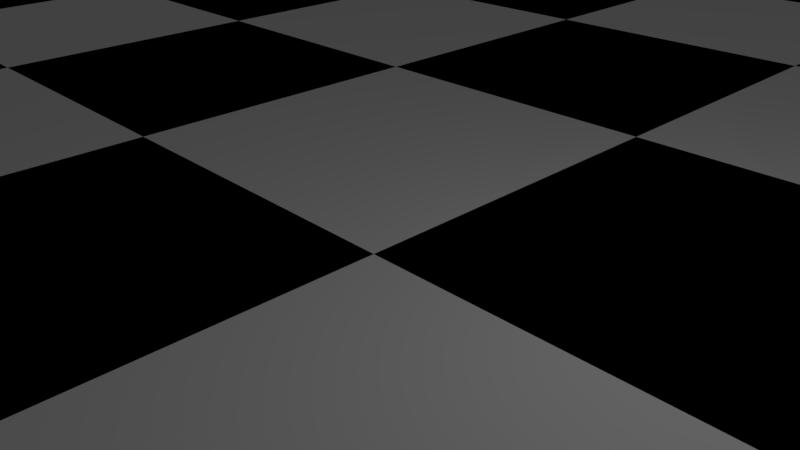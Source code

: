 # Source: course4_75_chessscene.blend  (saved by Blender 2.77.0; exported with 4.5.12 LTS)
import bpy
from mathutils import Matrix  # noqa: F401  (used for matrix-valued properties, if any)

bpy.ops.wm.read_factory_settings(use_empty=True)
scene = bpy.context.scene
scene.name = 'Scene'

# ---- collections
col_collection_1 = bpy.data.collections.new('Collection 1'); scene.collection.children.link(col_collection_1)

# ---- materials (node trees are filled in below, after node groups)
mat_cb_white = bpy.data.materials.new('cb_white')
mat_cb_white.alpha_threshold = 0.0
mat_cb_white.use_transparent_shadow = False
mat_cb_white.diffuse_color = (1.0, 1.0, 1.0, 1.0)
mat_cb_white.roughness = 0.5
mat_cb_white.line_color = (0.0, 0.0, 0.0, 1.0)
mat_cb_black = bpy.data.materials.new('cb_black')
mat_cb_black.alpha_threshold = 0.0
mat_cb_black.use_transparent_shadow = False
mat_cb_black.diffuse_color = (0.0, 0.0, 0.0, 1.0)
mat_cb_black.roughness = 0.5

# ---- material node trees

# ---- world
world_world = bpy.data.worlds.new('World'); scene.world = world_world
world_world.color = (0.05088, 0.05088, 0.05088)
world_world.use_sun_shadow = False
world_world.sun_shadow_jitter_overblur = 0.0
world_world.cycles.sampling_method = 'MANUAL'

# ---- cameras
cam_camera = bpy.data.cameras.new('Camera')
cam_camera.clip_end = 100.0
cam_camera.lens = 35.0
cam_camera.sensor_width = 32.0
cam_camera.sensor_height = 18.0
cam_camera.ortho_scale = 7.314
cam_camera.dof.focus_distance = 0.0
cam_camera.dof.aperture_fstop = 128.0

# ---- lights
light_lamp = bpy.data.lights.new('Lamp', 'POINT')
light_lamp.transmission_factor = 0.0
light_lamp.cutoff_distance = 30.0
light_lamp.energy = 100.0
light_lamp.shadow_buffer_clip_start = 1.001
light_lamp.shadow_soft_size = 0.1
light_lamp.shadow_maximum_resolution = 0.006
light_lamp.use_absolute_resolution = True

# ---- meshes
me_cylinder_000 = bpy.data.meshes.new('Cylinder.000')
me_cylinder_000.from_pydata([(-0.1023, 0.02063, 8.152), (-0.07233, 0.01459, 8.314), (-0.04083, 0.06146, 8.314), (-0.05774, 0.08691, 8.152), (-0.07233, 0.01459, 7.991), (-0.04083, 0.06146, 7.991), (-0.08691, -0.05774, 8.152), (-0.06146, -0.04083, 8.314), (1.344e-09, -6.851e-09, 8.381), (0.01459, 0.07233, 8.314), (0.02063, 0.1023, 8.152), (-0.01985, 0.004004, 7.942), (-0.01121, 0.01687, 7.942), (-0.01126, 0.01683, 7.942), (-0.06146, -0.04083, 7.991), (0.01459, 0.07233, 7.991), (-0.02063, -0.1023, 8.152), (-0.01459, -0.07233, 8.314), (0.06146, 0.04083, 8.314), (0.08691, 0.05774, 8.152), (-0.021, 0.004163, 7.941), (-0.01987, 0.003938, 7.942), (-0.01668, 0.02493, 7.93), (-0.01687, -0.01121, 7.942), (0.004004, 0.01985, 7.942), (0.003939, 0.01987, 7.942), (0.05303, 0.2675, 7.634), (0.03825, 0.2646, 7.634), (-0.01459, -0.07233, 7.991), (0.06146, 0.04083, 7.991), (0.05774, -0.08691, 8.152), (0.04083, -0.06146, 8.314), (0.07233, -0.01459, 8.314), (0.1023, -0.02063, 8.152), (-0.02471, -0.01654, 7.931), (-0.01683, -0.01126, 7.942), (-0.004004, -0.01985, 7.942), (0.01687, 0.01121, 7.942), (0.01683, 0.01126, 7.942), (0.2267, 0.1517, 7.634), (0.07477, 0.3772, 7.123), (0.04083, -0.06146, 7.991), (0.07233, -0.01459, 7.991), (-0.0634, -0.2606, 7.634), (-0.05303, -0.2675, 7.634), (-0.003939, -0.01987, 7.942), (0.01121, -0.01687, 7.942), (0.01985, -0.004004, 7.942), (0.01987, -0.003939, 7.942), (0.2675, -0.05303, 7.634), (0.4314, 0.2886, 6.508), (0.1161, 0.499, 6.508), (0.09156, 0.4267, 6.873), (0.08502, 0.4074, 6.97), (0.07943, 0.3909, 7.054), (0.07495, 0.3777, 7.12), (-0.06973, -0.3517, 7.241), (0.1517, -0.2267, 7.634), (0.01126, -0.01683, 7.942), (0.5091, -0.1009, 6.508), (0.07137, 0.36, 5.29), (0.07865, 0.3968, 5.59), (0.09389, 0.3869, 5.593), (0.1089, 0.3897, 5.685), (0.1175, 0.3868, 5.706), (0.1173, 0.4, 5.8), (0.1172, 0.412, 5.886), (0.1171, 0.4197, 5.941), (0.117, 0.4237, 5.97), (0.117, 0.4246, 5.976), (0.305, 0.2041, 5.29), (0.2886, -0.4314, 6.508), (-0.0711, -0.3766, 7.122), (-0.07187, -0.3905, 7.055), (-0.07283, -0.4079, 6.972), (-0.07395, -0.4282, 6.875), (-0.07817, -0.5046, 6.508), (0.36, -0.07137, 5.29), (-4.683e-08, -3.303e-07, 5.167), (-0.2041, 0.305, 5.29), (-0.2886, 0.4314, 6.508), (-0.09258, 0.4705, 6.508), (-0.08941, 0.4121, 6.006), (-0.08936, 0.4112, 5.999), (-0.08916, 0.4073, 5.965), (-0.08875, 0.3998, 5.9), (-0.08869, 0.3988, 5.892), (-0.005443, 0.4039, 5.794), (0.04971, 0.4012, 5.677), (0.06174, 0.3931, 5.588), (0.2041, -0.305, 5.29), (-0.04946, -0.4359, 5.973), (-0.04913, -0.4351, 5.967), (-0.04764, -0.4316, 5.939), (-0.04468, -0.4245, 5.884), (-0.04008, -0.4135, 5.799), (-0.03516, -0.4018, 5.707), (-0.04546, -0.4011, 5.684), (-0.05847, -0.3928, 5.591), (-0.07861, -0.3965, 5.589), (-0.07137, -0.36, 5.29), (-0.36, 0.07137, 5.29), (-0.5091, 0.1009, 6.508), (-0.1651, 0.2468, 7.523), (-0.1268, 0.3649, 6.988), (-0.1216, 0.3809, 6.915), (-0.1152, 0.4008, 6.825), (-0.1077, 0.4238, 6.72), (-0.094, -0.386, 5.586), (-0.1078, -0.3891, 5.675), (-0.1587, -0.3714, 5.793), (-0.2309, -0.3365, 5.889), (-0.2314, -0.3376, 5.899), (-0.2346, -0.3444, 5.963), (-0.2362, -0.3478, 5.996), (-0.2365, -0.3486, 6.003), (-0.2614, -0.402, 6.508), (-0.4314, -0.2886, 6.508), (-0.305, -0.2041, 5.29), (-0.2675, 0.05303, 7.634), (-0.1806, 0.1833, 7.634), (-0.2449, -0.1639, 7.533), (-0.258, -0.3521, 6.723), (-0.2563, -0.3278, 6.828), (-0.2548, -0.3069, 6.918), (-0.2537, -0.29, 6.99), (-0.2362, -0.1039, 7.634), (-0.2101, 0.04165, 7.705), (-0.5129, 0.7677, 1.277), (-0.5156, 0.7717, 1.189), (-0.9103, 0.1811, 1.189), (-0.9055, 0.1801, 1.277), (-0.3748, 0.561, 1.622), (-0.6617, 0.1316, 1.622), (0.1801, 0.9055, 1.277), (0.1811, 0.9103, 1.189), (-0.4847, 0.7254, 0.7029), (-0.8557, 0.1702, 0.7029), (-0.7717, -0.5156, 1.189), (-0.7677, -0.5129, 1.277), (-0.2868, 0.4292, 2.0), (-0.5062, 0.1007, 2.0), (0.1316, 0.6617, 1.622), (-0.561, -0.3748, 1.622), (0.7677, 0.5129, 1.277), (0.7717, 0.5156, 1.189), (0.1702, 0.8557, 0.7029), (-0.5378, 0.8049, 0.5481), (-0.9495, 0.1889, 0.5481), (-0.7254, -0.4847, 0.7029), (-0.1811, -0.9103, 1.189), (-0.1801, -0.9055, 1.277), (-0.3276, 0.06516, 3.186), (-0.1856, 0.2777, 3.186), (0.1007, 0.5062, 2.0), (-0.4292, -0.2868, 2.0), (0.561, 0.3748, 1.622), (-0.1316, -0.6617, 1.622), (0.9055, -0.1801, 1.277), (0.9103, -0.1811, 1.189), (0.7254, 0.4847, 0.7029), (0.1889, 0.9495, 0.5481), (-0.5351, 0.8008, 0.4553), (-0.9446, 0.1879, 0.4553), (-0.8049, -0.5378, 0.5481), (-0.1702, -0.8557, 0.7029), (0.5156, -0.7717, 1.189), (0.5129, -0.7677, 1.277), (0.06516, 0.3276, 3.186), (-0.2777, -0.1856, 3.186), (-0.3583, 0.07127, 4.373), (-0.203, 0.3038, 4.373), (0.4292, 0.2868, 2.0), (-0.1007, -0.5062, 2.0), (0.6617, -0.1316, 1.622), (0.3748, -0.561, 1.622), (0.8557, -0.1702, 0.7029), (0.8049, 0.5378, 0.5481), (0.1879, 0.9446, 0.4553), (-0.4278, 0.6403, -5.96e-08), (-0.7553, 0.1502, -5.96e-08), (-0.8008, -0.5351, 0.4553), (-0.1889, -0.9495, 0.5481), (0.4847, -0.7254, 0.7029), (0.2777, 0.1856, 3.186), (0.07127, 0.3583, 4.373), (-0.06516, -0.3276, 3.186), (-0.3038, -0.203, 4.373), (-0.6008, 0.1195, 4.568), (-0.3403, 0.5094, 4.568), (0.5062, -0.1007, 2.0), (0.2868, -0.4292, 2.0), (0.9495, -0.1889, 0.5481), (0.8008, 0.5351, 0.4553), (0.1502, 0.7553, -5.96e-08), (0.6403, 0.4278, -5.96e-08), (0.7553, -0.1502, -5.96e-08), (0.4278, -0.6403, -5.96e-08), (-0.1502, -0.7553, -5.96e-08), (-0.6403, -0.4278, -5.96e-08), (-0.1879, -0.9446, 0.4553), (0.5378, -0.8049, 0.5481), (0.3276, -0.06516, 3.186), (0.3038, 0.203, 4.373), (0.1195, 0.6008, 4.568), (0.1856, -0.2777, 3.186), (-0.07127, -0.3583, 4.373), (-0.5094, -0.3403, 4.568), (-0.3999, 0.07955, 4.941), (-0.2265, 0.339, 4.941), (0.9446, -0.1879, 0.4553), (0.5351, -0.8008, 0.4553), (0.3583, -0.07127, 4.373), (0.5094, 0.3403, 4.568), (0.07955, 0.3999, 4.941), (0.203, -0.3038, 4.373), (-0.1195, -0.6008, 4.568), (-0.339, -0.2265, 4.941), (-0.2642, 0.05256, 5.285), (-0.1497, 0.224, 5.285), (0.6008, -0.1195, 4.568), (0.339, 0.2265, 4.941), (0.05256, 0.2642, 5.285), (0.3403, -0.5094, 4.568), (-0.07955, -0.3999, 4.941), (-0.224, -0.1497, 5.285), (-0.05256, -0.2642, 5.285), (0.1497, -0.224, 5.285), (0.2642, -0.05256, 5.285), (0.224, 0.1497, 5.285), (0.3999, -0.07955, 4.941), (0.2265, -0.339, 4.941), (-0.171, 0.03332, 6.294), (-0.1558, 0.1104, 6.282), (-0.1856, -0.04391, 6.282), (-0.1404, 0.1844, 6.246), (0.02402, -0.004422, 6.321), (0.03929, 0.07268, 6.309), (0.009431, -0.08165, 6.309), (-0.199, -0.1183, 6.246), (-0.1255, 0.2525, 6.188), (0.05465, 0.1467, 6.273), (-0.003918, -0.156, 6.273), (-0.2106, -0.187, 6.187), (0.06952, 0.2148, 6.215), (-0.01551, -0.2247, 6.214), (-0.1117, 0.3121, 6.109), (0.08332, 0.2743, 6.136), (-0.22, -0.2473, 6.108), (-0.02491, -0.2851, 6.135), (-0.09953, 0.3608, 6.013), (0.09552, 0.323, 6.04), (-0.2268, -0.297, 6.012), (-0.03175, -0.3347, 6.039), (-0.0894, 0.3968, 5.903), (0.1056, 0.359, 5.93), (-0.2308, -0.3341, 5.902), (-0.03576, -0.3718, 5.929), (0.1133, 0.3809, 5.811), (-0.03679, -0.395, 5.809)], [], [(0, 1, 2, 3), (4, 0, 3, 5), (6, 7, 1, 0), (1, 8, 2), (3, 2, 9, 10), (11, 4, 5, 12, 13), (14, 6, 0, 4), (5, 3, 10, 15), (16, 17, 7, 6), (7, 8, 1), (2, 8, 9), (10, 9, 18, 19), (20, 21, 11, 13, 22), (23, 14, 4, 11, 21), (12, 5, 15, 24, 25), (22, 13, 12, 25, 26, 27), (28, 16, 6, 14), (15, 10, 19, 29), (30, 31, 17, 16), (17, 8, 7), (9, 8, 18), (19, 18, 32, 33), (34, 35, 23, 21, 20), (36, 28, 14, 23, 35), (24, 15, 29, 37, 38), (26, 25, 24, 38, 39), (27, 26, 40), (41, 30, 16, 28), (29, 19, 33, 42), (33, 32, 31, 30), (31, 8, 17), (18, 8, 32), (43, 44, 45, 36, 35, 34), (46, 41, 28, 36, 45), (37, 29, 42, 47, 48), (39, 38, 37, 48, 49), (40, 26, 39, 50, 51, 52, 53, 54, 55), (42, 33, 30, 41), (32, 8, 31), (56, 44, 43), (57, 58, 46, 45, 44), (47, 42, 41, 46, 58), (49, 48, 47, 58, 57), (50, 39, 49, 59), (60, 61, 62, 63, 64, 65, 66, 67, 68, 69, 51, 50, 70), (71, 57, 44, 56, 72, 73, 74, 75, 76), (59, 49, 57, 71), (70, 50, 59, 77), (78, 60, 70), (79, 80, 81, 82, 83, 84, 85, 86, 87, 88, 89, 61, 60), (90, 71, 76, 91, 92, 93, 94, 95, 96, 97, 98, 99, 100), (77, 59, 71, 90), (78, 70, 77), (78, 79, 60), (101, 102, 80, 79), (80, 103, 104, 105, 106, 107, 81), (78, 90, 100), (100, 99, 108, 109, 110, 111, 112, 113, 114, 115, 116, 117, 118), (78, 77, 90), (78, 101, 79), (118, 117, 102, 101), (103, 80, 102, 119, 120), (78, 100, 118), (121, 117, 116, 122, 123, 124, 125), (78, 118, 101), (126, 119, 102, 117, 121), (119, 127, 120), (127, 119, 126), (232, 104, 103, 120, 127, 126, 121, 125), (105, 104, 232, 233), (125, 124, 234, 232), (106, 105, 233, 235), (232, 236, 237, 233), (234, 238, 236, 232), (124, 123, 239, 234), (107, 106, 235, 240), (233, 237, 241, 235), (55, 54, 237, 236), (239, 242, 238, 234), (73, 72, 236, 238), (123, 122, 243, 239), (82, 81, 107, 240), (235, 241, 244, 240), (54, 53, 241, 237), (72, 56, 43, 34, 20, 22, 27, 40, 55, 236), (243, 245, 242, 239), (74, 73, 238, 242), (122, 116, 115, 243), (83, 82, 240, 246), (240, 244, 247, 246), (53, 52, 244, 241), (248, 249, 245, 243), (75, 74, 242, 245), (115, 114, 248, 243), (84, 83, 246, 250), (246, 247, 251, 250), (69, 68, 247, 244), (244, 52, 51, 69), (252, 253, 249, 248), (92, 91, 245, 249), (245, 91, 76, 75), (114, 113, 252, 248), (85, 84, 250, 254), (250, 251, 255, 254), (68, 67, 251, 247), (256, 257, 253, 252), (93, 92, 249, 253), (113, 112, 256, 252), (86, 85, 254), (87, 86, 254, 255, 258), (67, 66, 255, 251), (111, 110, 259, 257, 256), (94, 93, 253, 257), (112, 111, 256), (88, 87, 258, 64, 63), (66, 65, 258, 255), (95, 94, 257, 259), (110, 109, 97, 96, 259), (89, 88, 63, 62), (65, 64, 258), (96, 95, 259), (98, 97, 109, 108), (62, 61, 89), (108, 99, 98), (128, 129, 130, 131), (132, 128, 131, 133), (134, 135, 129, 128), (129, 136, 137, 130), (131, 130, 138, 139), (140, 132, 133, 141), (142, 134, 128, 132), (133, 131, 139, 143), (144, 145, 135, 134), (135, 146, 136, 129), (136, 147, 148, 137), (130, 137, 149, 138), (139, 138, 150, 151), (140, 141, 152, 153), (154, 142, 132, 140), (141, 133, 143, 155), (156, 144, 134, 142), (143, 139, 151, 157), (158, 159, 145, 144), (145, 160, 146, 135), (146, 161, 147, 136), (147, 162, 163, 148), (137, 148, 164, 149), (138, 149, 165, 150), (166, 167, 151, 150), (154, 140, 153, 168), (141, 155, 169, 152), (153, 152, 170, 171), (172, 156, 142, 154), (155, 143, 157, 173), (174, 158, 144, 156), (167, 175, 157, 151), (167, 166, 159, 158), (159, 176, 160, 145), (160, 177, 161, 146), (161, 178, 162, 147), (162, 179, 180, 163), (148, 163, 181, 164), (149, 164, 182, 165), (183, 166, 150, 165), (172, 154, 168, 184), (168, 153, 171, 185), (155, 173, 186, 169), (152, 169, 187, 170), (171, 170, 188, 189), (190, 174, 156, 172), (175, 191, 173, 157), (175, 167, 158, 174), (166, 183, 176, 159), (176, 192, 177, 160), (177, 193, 178, 161), (178, 194, 179, 162), (180, 179, 194, 195, 196, 197, 198, 199), (163, 180, 199, 181), (164, 181, 200, 182), (201, 183, 165, 182), (190, 172, 184, 202), (184, 168, 185, 203), (185, 171, 189, 204), (173, 191, 205, 186), (169, 186, 206, 187), (170, 187, 207, 188), (189, 188, 208, 209), (191, 175, 174, 190), (183, 201, 192, 176), (192, 210, 193, 177), (193, 195, 194, 178), (210, 196, 195, 193), (211, 197, 196, 210), (197, 211, 200, 198), (181, 199, 198, 200), (211, 201, 182, 200), (191, 190, 202, 205), (202, 184, 203, 212), (203, 185, 204, 213), (204, 189, 209, 214), (186, 205, 215, 206), (187, 206, 216, 207), (188, 207, 217, 208), (209, 208, 218, 219), (201, 211, 210, 192), (205, 202, 212, 215), (212, 203, 213, 220), (213, 204, 214, 221), (214, 209, 219, 222), (206, 215, 223, 216), (207, 216, 224, 217), (208, 217, 225, 218), (225, 226, 227, 228, 229, 222, 219, 218), (215, 212, 220, 223), (220, 213, 221, 230), (221, 214, 222, 229), (216, 223, 231, 224), (217, 224, 226, 225), (224, 231, 227, 226), (231, 230, 228, 227), (230, 221, 229, 228), (223, 220, 230, 231)])
me_cylinder_000.use_remesh_preserve_volume = False
me_cylinder_000.use_remesh_preserve_attributes = False
me_cylinder_000.use_mirror_vertex_groups = False
me_cylinder_000.update()
me_cylinder_001 = bpy.data.meshes.new('Cylinder.001')
me_cylinder_001.from_pydata([(-0.36, 0.07137, 5.439), (-0.5091, 0.1009, 4.635), (-0.36, 0.07137, 3.831), (4.451e-08, -8.823e-09, 3.498), (-0.2041, 0.305, 5.439), (-0.2886, 0.4314, 4.635), (-0.2041, 0.305, 3.831), (0.07137, 0.36, 5.439), (0.1009, 0.5091, 4.635), (0.07137, 0.36, 3.831), (0.305, 0.2041, 5.439), (0.4314, 0.2886, 4.635), (0.305, 0.2041, 3.831), (0.36, -0.07137, 5.439), (0.5091, -0.1009, 4.635), (0.36, -0.07137, 3.831), (0.2041, -0.305, 5.439), (0.2886, -0.4314, 4.635), (0.2041, -0.305, 3.831), (-0.07137, -0.36, 5.439), (-0.1009, -0.5091, 4.635), (-0.07137, -0.36, 3.831), (6.797e-09, -3.406e-08, 5.772), (-0.305, -0.2041, 5.439), (-0.4314, -0.2886, 4.635), (-0.305, -0.2041, 3.831), (0.1502, 0.7553, -1.0), (0.1007, 0.5062, 1.0), (0.6403, 0.4278, -1.0), (0.4292, 0.2868, 1.0), (0.7553, -0.1502, -1.0), (0.5062, -0.1007, 1.0), (0.4278, -0.6403, -1.0), (0.2868, -0.4292, 1.0), (-0.1502, -0.7553, -1.0), (-0.1007, -0.5062, 1.0), (-0.6403, -0.4278, -1.0), (-0.4292, -0.2868, 1.0), (-0.7553, 0.1502, -1.0), (-0.5062, 0.1007, 1.0), (-0.4278, 0.6403, -1.0), (-0.2868, 0.4292, 1.0), (0.1316, 0.6617, 0.6215), (0.561, 0.3748, 0.6215), (0.6617, -0.1316, 0.6215), (0.3748, -0.561, 0.6215), (-0.1316, -0.6617, 0.6215), (-0.561, -0.3748, 0.6215), (-0.6617, 0.1316, 0.6215), (-0.3748, 0.561, 0.6215), (0.1879, 0.9446, -0.5447), (0.1889, 0.9495, -0.4519), (0.8008, 0.5351, -0.5447), (0.8049, 0.5378, -0.4519), (0.9446, -0.1879, -0.5447), (0.9495, -0.1889, -0.4519), (0.5351, -0.8008, -0.5447), (0.5378, -0.8049, -0.4519), (-0.1879, -0.9446, -0.5447), (-0.1889, -0.9495, -0.4519), (-0.8008, -0.5351, -0.5447), (-0.8049, -0.5378, -0.4519), (-0.9446, 0.1879, -0.5447), (-0.9495, 0.1889, -0.4519), (-0.5351, 0.8008, -0.5447), (-0.5378, 0.8049, -0.4519), (0.1702, 0.8557, -0.2971), (0.7254, 0.4847, -0.2971), (0.8557, -0.1702, -0.2971), (0.4847, -0.7254, -0.2971), (-0.1702, -0.8557, -0.2971), (-0.7254, -0.4847, -0.2971), (-0.8557, 0.1702, -0.2971), (-0.4847, 0.7254, -0.2971), (0.1811, 0.9103, 0.1889), (0.7717, 0.5156, 0.1889), (0.9103, -0.1811, 0.1889), (0.5156, -0.7717, 0.1889), (-0.1811, -0.9103, 0.1889), (-0.7717, -0.5156, 0.1889), (-0.9103, 0.1811, 0.1889), (-0.5156, 0.7717, 0.1889), (0.1801, 0.9055, 0.2774), (0.7677, 0.5129, 0.2774), (0.9055, -0.1801, 0.2774), (0.5129, -0.7677, 0.2774), (-0.1801, -0.9055, 0.2774), (-0.7677, -0.5129, 0.2774), (-0.9055, 0.1801, 0.2774), (-0.5129, 0.7677, 0.2774), (-0.3038, -0.203, 3.089), (-0.07127, -0.3583, 3.089), (0.07127, 0.3583, 3.089), (-0.203, 0.3038, 3.089), (0.3038, 0.203, 3.089), (0.3583, -0.07127, 3.089), (0.203, -0.3038, 3.089), (-0.3583, 0.07127, 3.089), (-0.5094, -0.3403, 3.294), (-0.1195, -0.6008, 3.294), (0.1195, 0.6008, 3.294), (-0.3403, 0.5094, 3.294), (0.5094, 0.3403, 3.294), (0.6008, -0.1195, 3.294), (0.3403, -0.5094, 3.294), (-0.6008, 0.1195, 3.294), (-0.123, -0.08216, 3.637), (-0.02885, -0.145, 3.637), (0.02885, 0.145, 3.637), (-0.08216, 0.123, 3.637), (0.123, 0.08216, 3.637), (0.145, -0.02885, 3.637), (0.08216, -0.123, 3.637), (-0.145, 0.02885, 3.637)], [], [(2, 1, 5, 6), (0, 22, 4), (3, 2, 6), (1, 0, 4, 5), (4, 22, 7), (3, 6, 9), (5, 4, 7, 8), (6, 5, 8, 9), (9, 8, 11, 12), (7, 22, 10), (3, 9, 12), (8, 7, 10, 11), (12, 11, 14, 15), (10, 22, 13), (3, 12, 15), (11, 10, 13, 14), (15, 14, 17, 18), (13, 22, 16), (3, 15, 18), (14, 13, 16, 17), (18, 17, 20, 21), (16, 22, 19), (3, 18, 21), (17, 16, 19, 20), (21, 20, 24, 25), (19, 22, 23), (3, 21, 25), (20, 19, 23, 24), (24, 23, 0, 1), (25, 24, 1, 2), (23, 22, 0), (3, 25, 2), (89, 81, 80, 88), (41, 49, 48, 39), (49, 89, 88, 48), (50, 26, 40, 64), (51, 50, 64, 65), (74, 66, 73, 81), (66, 51, 65, 73), (82, 74, 81, 89), (42, 82, 89, 49), (52, 28, 26, 50), (27, 42, 49, 41), (53, 52, 50, 51), (67, 53, 51, 66), (83, 75, 74, 82), (75, 67, 66, 74), (43, 83, 82, 42), (29, 43, 42, 27), (55, 54, 52, 53), (54, 30, 28, 52), (68, 55, 53, 67), (76, 68, 67, 75), (44, 84, 83, 43), (84, 76, 75, 83), (31, 44, 43, 29), (56, 32, 30, 54), (69, 57, 55, 68), (57, 56, 54, 55), (77, 69, 68, 76), (85, 77, 76, 84), (33, 45, 44, 31), (45, 85, 84, 44), (81, 73, 72, 80), (60, 36, 34, 58), (61, 60, 58, 59), (71, 61, 59, 70), (87, 79, 78, 86), (79, 71, 70, 78), (47, 87, 86, 46), (37, 47, 46, 35), (63, 62, 60, 61), (62, 38, 36, 60), (72, 63, 61, 71), (80, 72, 71, 79), (48, 88, 87, 47), (88, 80, 79, 87), (39, 48, 47, 37), (64, 40, 38, 62), (73, 65, 63, 72), (65, 64, 62, 63), (32, 56, 58, 34), (56, 57, 59, 58), (57, 69, 70, 59), (69, 77, 78, 70), (77, 85, 86, 78), (85, 45, 46, 86), (45, 33, 35, 46), (41, 39, 97, 93), (38, 40, 26, 28, 30, 32, 34, 36), (94, 92, 100, 102), (27, 41, 93, 92), (31, 29, 94, 95), (37, 35, 91, 90), (35, 33, 96, 91), (33, 31, 95, 96), (29, 27, 92, 94), (39, 37, 90, 97), (105, 98, 106, 113), (90, 91, 99, 98), (91, 96, 104, 99), (93, 97, 105, 101), (95, 94, 102, 103), (92, 93, 101, 100), (97, 90, 98, 105), (96, 95, 103, 104), (106, 107, 112, 111, 110, 108, 109, 113), (104, 103, 111, 112), (102, 100, 108, 110), (98, 99, 107, 106), (99, 104, 112, 107), (101, 105, 113, 109), (103, 102, 110, 111), (100, 101, 109, 108)])
me_cylinder_001.use_remesh_preserve_volume = False
me_cylinder_001.use_remesh_preserve_attributes = False
me_cylinder_001.use_mirror_vertex_groups = False
me_cylinder_001.update()
me_cube_001 = bpy.data.meshes.new('Cube.001')
me_cube_001.from_pydata([(-24.0, -24.0, 0.0), (-18.0, -24.0, 0.0), (-12.0, -24.0, 0.0), (-24.0, -18.0, 0.0), (-18.0, -18.0, 0.0), (-12.0, -18.0, 0.0), (-24.0, -12.0, 0.0), (-18.0, -12.0, 0.0), (-12.0, -12.0, 0.0), (-24.0, -12.0, 0.0), (-18.0, -12.0, 0.0), (-12.0, -12.0, 0.0), (-24.0, -6.0, 0.0), (-18.0, -6.0, 0.0), (-12.0, -6.0, 0.0), (-24.0, 0.0, 0.0), (-18.0, 0.0, 0.0), (-12.0, 0.0, 0.0), (-24.0, 0.0, 0.0), (-18.0, 0.0, 0.0), (-12.0, 0.0, 0.0), (-24.0, 6.0, 0.0), (-18.0, 6.0, 0.0), (-12.0, 6.0, 0.0), (-24.0, 12.0, 0.0), (-18.0, 12.0, 0.0), (-12.0, 12.0, 0.0), (-24.0, 12.0, 0.0), (-18.0, 12.0, 0.0), (-12.0, 12.0, 0.0), (-24.0, 18.0, 0.0), (-18.0, 18.0, 0.0), (-12.0, 18.0, 0.0), (-24.0, 24.0, 0.0), (-18.0, 24.0, 0.0), (-12.0, 24.0, 0.0), (-12.0, -24.0, 0.0), (-6.0, -24.0, 0.0), (1.907e-06, -24.0, 0.0), (-12.0, -18.0, 0.0), (-6.0, -18.0, 0.0), (1.907e-06, -18.0, 0.0), (-12.0, -12.0, 0.0), (-6.0, -12.0, 0.0), (1.907e-06, -12.0, 0.0), (-12.0, -12.0, 0.0), (-6.0, -12.0, 0.0), (0.0, -12.0, 0.0), (-12.0, -6.0, 0.0), (-6.0, -6.0, 0.0), (0.0, -6.0, 0.0), (-12.0, 0.0, 0.0), (-6.0, 0.0, 0.0), (0.0, 0.0, 0.0), (-12.0, 0.0, 0.0), (-6.0, 0.0, 0.0), (0.0, 0.0, 0.0), (-12.0, 6.0, 0.0), (-6.0, 6.0, 0.0), (0.0, 6.0, 0.0), (-12.0, 12.0, 0.0), (-6.0, 12.0, 0.0), (0.0, 12.0, 0.0), (-12.0, 12.0, 0.0), (-6.0, 12.0, 0.0), (0.0, 12.0, 0.0), (-12.0, 18.0, 0.0), (-6.0, 18.0, 0.0), (0.0, 18.0, 0.0), (-12.0, 24.0, 0.0), (-6.0, 24.0, 0.0), (0.0, 24.0, 0.0), (3.815e-06, -24.0, 0.0), (6.0, -24.0, 0.0), (12.0, -24.0, 0.0), (3.815e-06, -18.0, 0.0), (6.0, -18.0, 0.0), (12.0, -18.0, 0.0), (3.815e-06, -12.0, 0.0), (6.0, -12.0, 0.0), (12.0, -12.0, 0.0), (3.815e-06, -12.0, 0.0), (6.0, -12.0, 0.0), (12.0, -12.0, 0.0), (3.815e-06, -6.0, 0.0), (6.0, -6.0, 0.0), (12.0, -6.0, 0.0), (3.815e-06, 0.0, 0.0), (6.0, 0.0, 0.0), (12.0, 0.0, 0.0), (1.907e-06, 0.0, 0.0), (6.0, 0.0, 0.0), (12.0, 0.0, 0.0), (1.907e-06, 6.0, 0.0), (6.0, 6.0, 0.0), (12.0, 6.0, 0.0), (1.907e-06, 12.0, 0.0), (6.0, 12.0, 0.0), (12.0, 12.0, 0.0), (1.907e-06, 12.0, 0.0), (6.0, 12.0, 0.0), (12.0, 12.0, 0.0), (1.907e-06, 18.0, 0.0), (6.0, 18.0, 0.0), (12.0, 18.0, 0.0), (1.907e-06, 24.0, 0.0), (6.0, 24.0, 0.0), (12.0, 24.0, 0.0), (12.0, -24.0, 0.0), (18.0, -24.0, 0.0), (24.0, -24.0, 0.0), (12.0, -18.0, 0.0), (18.0, -18.0, 0.0), (24.0, -18.0, 0.0), (12.0, -12.0, 0.0), (18.0, -12.0, 0.0), (24.0, -12.0, 0.0), (12.0, -12.0, 0.0), (18.0, -12.0, 0.0), (24.0, -12.0, 0.0), (12.0, -6.0, 0.0), (18.0, -6.0, 0.0), (24.0, -6.0, 0.0), (12.0, 0.0, 0.0), (18.0, 0.0, 0.0), (24.0, 0.0, 0.0), (12.0, 0.0, 0.0), (18.0, 0.0, 0.0), (24.0, 0.0, 0.0), (12.0, 6.0, 0.0), (18.0, 6.0, 0.0), (24.0, 6.0, 0.0), (12.0, 12.0, 0.0), (18.0, 12.0, 0.0), (24.0, 12.0, 0.0), (12.0, 12.0, 0.0), (18.0, 12.0, 0.0), (24.0, 12.0, 0.0), (12.0, 18.0, 0.0), (18.0, 18.0, 0.0), (24.0, 18.0, 0.0), (12.0, 24.0, 0.0), (18.0, 24.0, 0.0), (24.0, 24.0, 0.0)], [], [(0, 1, 4, 3), (1, 2, 5, 4), (3, 4, 7, 6), (4, 5, 8, 7), (9, 10, 13, 12), (10, 11, 14, 13), (12, 13, 16, 15), (13, 14, 17, 16), (18, 19, 22, 21), (19, 20, 23, 22), (21, 22, 25, 24), (22, 23, 26, 25), (27, 28, 31, 30), (28, 29, 32, 31), (30, 31, 34, 33), (31, 32, 35, 34), (36, 37, 40, 39), (37, 38, 41, 40), (39, 40, 43, 42), (40, 41, 44, 43), (45, 46, 49, 48), (46, 47, 50, 49), (48, 49, 52, 51), (49, 50, 53, 52), (54, 55, 58, 57), (55, 56, 59, 58), (57, 58, 61, 60), (58, 59, 62, 61), (63, 64, 67, 66), (64, 65, 68, 67), (66, 67, 70, 69), (67, 68, 71, 70), (72, 73, 76, 75), (73, 74, 77, 76), (75, 76, 79, 78), (76, 77, 80, 79), (81, 82, 85, 84), (82, 83, 86, 85), (84, 85, 88, 87), (85, 86, 89, 88), (90, 91, 94, 93), (91, 92, 95, 94), (93, 94, 97, 96), (94, 95, 98, 97), (99, 100, 103, 102), (100, 101, 104, 103), (102, 103, 106, 105), (103, 104, 107, 106), (108, 109, 112, 111), (109, 110, 113, 112), (111, 112, 115, 114), (112, 113, 116, 115), (117, 118, 121, 120), (118, 119, 122, 121), (120, 121, 124, 123), (121, 122, 125, 124), (126, 127, 130, 129), (127, 128, 131, 130), (129, 130, 133, 132), (130, 131, 134, 133), (135, 136, 139, 138), (136, 137, 140, 139), (138, 139, 142, 141), (139, 140, 143, 142)])
me_cube_001.polygons.foreach_set('material_index', [1, 0, 0, 1, 1, 0, 0, 1, 1, 0, 0, 1, 1, 0, 0, 1, 1, 0, 0, 1, 1, 0, 0, 1, 1, 0, 0, 1, 1, 0, 0, 1, 1, 0, 0, 1, 1, 0, 0, 1, 1, 0, 0, 1, 1, 0, 0, 1, 1, 0, 0, 1, 1, 0, 0, 1, 1, 0, 0, 1, 1, 0, 0, 1])
me_cube_001.materials.append(mat_cb_white)
me_cube_001.materials.append(mat_cb_black)
me_cube_001.use_remesh_preserve_volume = False
me_cube_001.use_remesh_preserve_attributes = False
me_cube_001.use_mirror_vertex_groups = False
me_cube_001.update()

# ---- objects
ob_whitepieces = bpy.data.objects.new('WhitePieces', None)
ob_bishop_001 = bpy.data.objects.new('Bishop.001', me_cylinder_000)
ob_pawnwhite_007 = bpy.data.objects.new('PawnWhite.007', me_cylinder_001)
ob_pawnwhite_006 = bpy.data.objects.new('PawnWhite.006', me_cylinder_001)
ob_pawnwhite_005 = bpy.data.objects.new('PawnWhite.005', me_cylinder_001)
ob_pawnwhite_004 = bpy.data.objects.new('PawnWhite.004', me_cylinder_001)
ob_pawnwhite_003 = bpy.data.objects.new('PawnWhite.003', me_cylinder_001)
ob_pawnwhite_002 = bpy.data.objects.new('PawnWhite.002', me_cylinder_001)
ob_pawnwhite_001 = bpy.data.objects.new('PawnWhite.001', me_cylinder_001)
ob_lamp = bpy.data.objects.new('Lamp', light_lamp)
ob_camera = bpy.data.objects.new('Camera', cam_camera)
ob_chess_board = bpy.data.objects.new('Chess Board', me_cube_001)
ob_pawnwhite = bpy.data.objects.new('PawnWhite', me_cylinder_001)
ob_bishop = bpy.data.objects.new('Bishop', me_cylinder_000)

# ---- transforms, parenting, visibility, modifiers, constraints
ob_whitepieces.location = (0.0, 0.0, 0.0)
ob_whitepieces.empty_image_offset = (0.0, 0.0)
ob_whitepieces.lineart.crease_threshold = 0.0
ob_bishop_001.location = (9.0, -21.0, 0.0)
ob_bishop_001.rotation_euler = (0.0, -0.0, 0.1913)
ob_bishop_001.scale = (2.039, 2.039, 0.931)
ob_bishop_001.lineart.crease_threshold = 0.0
ob_pawnwhite_007.location = (21.0, -15.0, 0.7)
ob_pawnwhite_007.scale = (1.533, 1.533, 0.7)
ob_pawnwhite_007.lineart.crease_threshold = 0.0
ob_pawnwhite_006.location = (15.0, -15.0, 0.7)
ob_pawnwhite_006.scale = (1.533, 1.533, 0.7)
ob_pawnwhite_006.lineart.crease_threshold = 0.0
ob_pawnwhite_005.location = (9.0, -15.0, 0.7)
ob_pawnwhite_005.scale = (1.533, 1.533, 0.7)
ob_pawnwhite_005.lineart.crease_threshold = 0.0
ob_pawnwhite_004.location = (3.0, -15.0, 0.7)
ob_pawnwhite_004.scale = (1.533, 1.533, 0.7)
ob_pawnwhite_004.lineart.crease_threshold = 0.0
ob_pawnwhite_003.location = (-3.0, -15.0, 0.7)
ob_pawnwhite_003.scale = (1.533, 1.533, 0.7)
ob_pawnwhite_003.lineart.crease_threshold = 0.0
ob_pawnwhite_002.location = (-9.0, -15.0, 0.7)
ob_pawnwhite_002.scale = (1.533, 1.533, 0.7)
ob_pawnwhite_002.lineart.crease_threshold = 0.0
ob_pawnwhite_001.location = (-15.0, -15.0, 0.7)
ob_pawnwhite_001.scale = (1.533, 1.533, 0.7)
ob_pawnwhite_001.lineart.crease_threshold = 0.0
ob_lamp.location = (4.302, 1.005, 5.904)
ob_lamp.rotation_euler = (0.6503, 0.05522, 1.866)
ob_lamp.lock_rotations_4d = False
ob_lamp.empty_display_type = 'ARROWS'
ob_lamp.color = (0.0, 0.0, 0.0, 0.0)
ob_lamp.lineart.crease_threshold = 0.0
ob_camera.location = (7.481, -6.508, 5.344)
ob_camera.rotation_euler = (1.109, 0.01082, 0.8149)
ob_camera.lock_rotations_4d = False
ob_camera.empty_display_type = 'ARROWS'
ob_camera.color = (0.0, 0.0, 0.0, 0.0)
ob_camera.display_type = 'WIRE'
ob_camera.lineart.crease_threshold = 0.0
ob_chess_board.location = (0.0, 0.0, 0.0)
ob_chess_board.lock_rotations_4d = False
ob_chess_board.empty_display_type = 'ARROWS'
ob_chess_board.lineart.crease_threshold = 0.0
ob_pawnwhite.location = (-21.0, -15.0, 0.7)
ob_pawnwhite.scale = (1.533, 1.533, 0.7)
ob_pawnwhite.lineart.crease_threshold = 0.0
ob_bishop.location = (-9.0, -21.0, 0.0)
ob_bishop.rotation_euler = (0.0, -0.0, 0.1913)
ob_bishop.scale = (2.039, 2.039, 0.931)
ob_bishop.lineart.crease_threshold = 0.0

# ---- collection membership
col_collection_1.objects.link(ob_whitepieces)
col_collection_1.objects.link(ob_bishop_001)
col_collection_1.objects.link(ob_pawnwhite_007)
col_collection_1.objects.link(ob_pawnwhite_006)
col_collection_1.objects.link(ob_pawnwhite_005)
col_collection_1.objects.link(ob_pawnwhite_004)
col_collection_1.objects.link(ob_pawnwhite_003)
col_collection_1.objects.link(ob_pawnwhite_002)
col_collection_1.objects.link(ob_pawnwhite_001)
col_collection_1.objects.link(ob_lamp)
col_collection_1.objects.link(ob_camera)
col_collection_1.objects.link(ob_chess_board)
col_collection_1.objects.link(ob_pawnwhite)
col_collection_1.objects.link(ob_bishop)

# ---- scene / render settings (as saved in the file)
scene.camera = ob_camera
scene.frame_start = 1; scene.frame_end = 250; scene.frame_set(1)
scene.render.engine = 'BLENDER_EEVEE_NEXT'
scene.render.resolution_percentage = 50
scene.render.dither_intensity = 0.0
scene.cycles.use_denoising = False
scene.cycles.samples = 128
scene.cycles.sampling_pattern = 'TABULATED_SOBOL'
scene.cycles.light_sampling_threshold = 0.0
scene.cycles.use_adaptive_sampling = False
scene.cycles.use_light_tree = False
scene.cycles.blur_glossy = 0.0
scene.cycles.sample_clamp_indirect = 0.0
scene.view_settings.view_transform = 'Standard'
bpy.context.view_layer.update()
